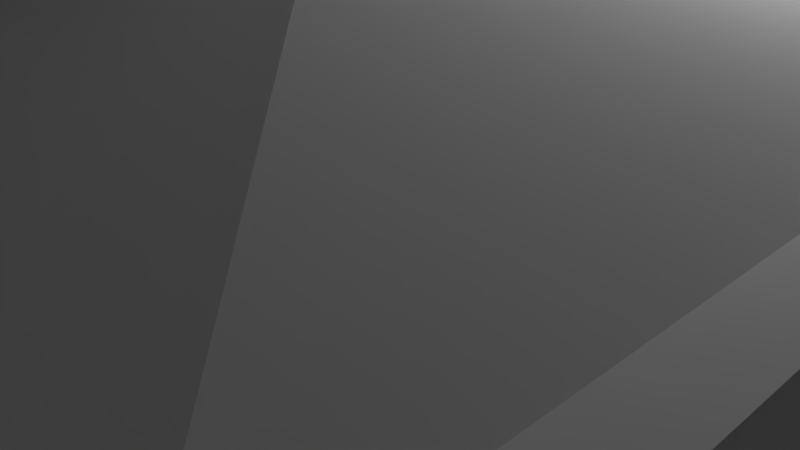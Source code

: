 # Source: pagoda.blend  (saved by Blender 2.68.0; exported with 4.5.12 LTS)
import bpy
from mathutils import Matrix  # noqa: F401  (used for matrix-valued properties, if any)

bpy.ops.wm.read_factory_settings(use_empty=True)
scene = bpy.context.scene
scene.name = 'Scene'

# ---- collections
col_collection_1 = bpy.data.collections.new('Collection 1'); scene.collection.children.link(col_collection_1)

# ---- materials (node trees are filled in below, after node groups)
mat_material = bpy.data.materials.new('Material')
mat_material.alpha_threshold = 0.0
mat_material.use_transparent_shadow = False
mat_material.roughness = 0.5
mat_material.line_color = (0.0, 0.0, 0.0, 1.0)

# ---- material node trees

# ---- world
world_world = bpy.data.worlds.new('World'); scene.world = world_world
world_world.color = (0.05088, 0.05088, 0.05088)
world_world.use_sun_shadow = False
world_world.sun_shadow_jitter_overblur = 0.0
world_world.cycles.sampling_method = 'MANUAL'
world_world.cycles.sample_map_resolution = 256

# ---- cameras
cam_camera = bpy.data.cameras.new('Camera')
cam_camera.clip_end = 100.0
cam_camera.lens = 35.0
cam_camera.sensor_width = 32.0
cam_camera.sensor_height = 18.0
cam_camera.ortho_scale = 7.314
cam_camera.dof.focus_distance = 0.0
cam_camera.dof.aperture_fstop = 128.0

# ---- lights
light_lamp = bpy.data.lights.new('Lamp', 'POINT')
light_lamp.transmission_factor = 0.0
light_lamp.cutoff_distance = 30.0
light_lamp.energy = 100.0
light_lamp.shadow_buffer_clip_start = 1.001
light_lamp.shadow_soft_size = 0.1
light_lamp.shadow_maximum_resolution = 0.006
light_lamp.use_absolute_resolution = True
light_lamp.cycles.use_multiple_importance_sampling = False

# ---- meshes
me_cube = bpy.data.meshes.new('Cube')
me_cube.from_pydata([(1.0, 1.0, -1.0), (1.0, -1.0, -1.0), (-1.0, -1.0, -1.0), (-1.0, 1.0, -1.0), (1.0, 1.0, 1.0), (1.0, -1.0, 1.0), (-1.0, -1.0, 1.0), (-1.0, 1.0, 1.0), (1.805, 1.805, -1.0), (1.805, -1.805, -1.0), (-1.805, -1.805, -1.0), (-1.805, 1.805, -1.0), (1.011, 1.011, -2.403), (1.011, -1.011, -2.403), (-1.011, -1.011, -2.403), (-1.011, 1.011, -2.403), (1.011, 1.011, -3.344), (1.011, -1.011, -3.344), (-1.011, -1.011, -3.344), (-1.011, 1.011, -3.344), (1.766, 1.766, -3.288), (1.766, -1.766, -3.288), (-1.766, -1.766, -3.288), (-1.766, 1.766, -3.288), (0.7597, 0.7597, -4.535), (0.7597, -0.7597, -4.535), (-0.7597, -0.7597, -4.535), (-0.7597, 0.7597, -4.535), (0.7597, 0.7597, -7.475), (0.7597, -0.7597, -7.475), (-0.7597, -0.7597, -7.475), (-0.7597, 0.7597, -7.475), (1.209, 1.209, -7.301), (1.209, -1.209, -7.301), (-1.209, -1.209, -7.301), (-1.209, 1.209, -7.301), (0.5874, 0.5874, -8.823), (0.5874, -0.5874, -8.823), (-0.5874, -0.5874, -8.823), (-0.5874, 0.5874, -8.823), (-0.5874, -0.5874, -9.831), (0.5874, 0.5874, -9.831), (0.5874, -0.5874, -9.831), (-0.5874, 0.5874, -9.831), (1.646, 1.646, -10.49), (1.646, -1.646, -10.49), (-1.646, -1.646, -10.49), (-1.646, 1.646, -10.49), (1.472, 1.472, -10.33), (1.472, -1.472, -10.33), (-1.472, -1.472, -10.33), (-1.472, 1.472, -10.33), (0.5995, 0.5995, -12.03), (0.5995, -0.5995, -12.03), (-0.5995, -0.5995, -12.03), (-0.5995, 0.5995, -12.03), (0.2248, 0.2248, -12.03), (0.2248, -0.2248, -12.03), (-0.2248, -0.2248, -12.03), (-0.2248, 0.2248, -12.03), (0.2248, 0.2248, -13.01), (0.2248, -0.2248, -13.01), (-0.2248, -0.2248, -13.01), (-0.2248, 0.2248, -13.01), (0.4375, 0.4375, -13.33), (0.4375, -0.4375, -13.33), (-0.4375, -0.4375, -13.33), (-0.4375, 0.4375, -13.33), (0.2346, 0.2346, -13.93), (0.2346, -0.2346, -13.93), (-0.2346, -0.2346, -13.93), (-0.2346, 0.2346, -13.93), (0.05865, 0.05865, -15.46), (0.05865, -0.05865, -15.46), (-0.05865, -0.05865, -15.46), (-0.05865, 0.05865, -15.46), (0.05865, 0.05865, -17.88), (0.05865, -0.05865, -17.88), (-0.05865, -0.05865, -17.88), (-0.05865, 0.05865, -17.88), (0.2025, 0.2025, -17.88), (0.2025, -0.2025, -17.88), (-0.2025, -0.2025, -17.88), (-0.2025, 0.2025, -17.88), (0.07545, 0.07545, -17.88), (0.07545, -0.07545, -17.88), (-0.07545, -0.07545, -17.88), (-0.07545, 0.07545, -17.88), (0.07545, 0.07545, -18.25), (0.07545, -0.07545, -18.25), (-0.07545, -0.07545, -18.25), (-0.07545, 0.07545, -18.25), (0.2009, 0.2009, -18.25), (0.2009, -0.2009, -18.25), (-0.2009, -0.2009, -18.25), (-0.2009, 0.2009, -18.25), (0.07801, 0.07801, -18.25), (0.07801, -0.07801, -18.25), (-0.07801, -0.07801, -18.25), (-0.07801, 0.07801, -18.25), (0.07801, 0.07801, -18.62), (0.07801, -0.07801, -18.62), (-0.07801, -0.07801, -18.62), (-0.07801, 0.07801, -18.62), (0.2134, 0.2134, -18.62), (0.2134, -0.2134, -18.62), (-0.2134, -0.2134, -18.62), (-0.2134, 0.2134, -18.62), (0.08761, 0.08761, -18.62), (0.08761, -0.08761, -18.62), (-0.08761, -0.08761, -18.62), (-0.08761, 0.08761, -18.62), (0.08761, 0.08761, -18.88), (0.08761, -0.08761, -18.88), (-0.08761, -0.08761, -18.88), (-0.08761, 0.08761, -18.88), (0.04643, 0.04643, -19.44), (0.04643, -0.04643, -19.44), (-0.04643, -0.04643, -19.44), (-0.04643, 0.04643, -19.44), (1.918, 1.918, -3.406), (1.918, -1.918, -3.406), (-1.918, -1.918, -3.406), (-1.918, 1.918, -3.406), (1.978, 1.978, -1.116), (1.978, -1.978, -1.116), (-1.978, -1.978, -1.116), (-1.978, 1.978, -1.116), (1.412, 1.412, -7.475), (1.412, -1.412, -7.475), (-1.412, -1.412, -7.475), (-1.412, 1.412, -7.475)], [], [(2, 3, 11, 10), (4, 7, 6, 5), (0, 4, 5, 1), (1, 5, 6, 2), (2, 6, 7, 3), (4, 0, 3, 7), (10, 11, 15, 14), (3, 0, 8, 11), (1, 2, 10, 9), (0, 1, 9, 8), (14, 15, 19, 18), (8, 9, 13, 12), (11, 8, 12, 15), (9, 10, 14, 13), (18, 19, 23, 22), (12, 13, 17, 16), (15, 12, 16, 19), (13, 14, 18, 17), (22, 23, 27, 26), (17, 18, 22, 21), (16, 17, 21, 20), (19, 16, 20, 23), (26, 27, 31, 30), (20, 21, 25, 24), (23, 20, 24, 27), (21, 22, 26, 25), (30, 31, 35, 34), (27, 24, 28, 31), (25, 26, 30, 29), (24, 25, 29, 28), (34, 35, 39, 38), (28, 29, 33, 32), (31, 28, 32, 35), (29, 30, 34, 33), (32, 33, 37, 36), (35, 32, 36, 39), (33, 34, 38, 37), (46, 47, 51, 50), (43, 41, 44, 47), (41, 42, 45, 44), (50, 51, 55, 54), (44, 45, 49, 48), (47, 44, 48, 51), (45, 46, 50, 49), (54, 55, 59, 58), (48, 49, 53, 52), (51, 48, 52, 55), (49, 50, 54, 53), (58, 59, 63, 62), (53, 54, 58, 57), (52, 53, 57, 56), (55, 52, 56, 59), (62, 63, 67, 66), (56, 57, 61, 60), (59, 56, 60, 63), (57, 58, 62, 61), (66, 67, 71, 70), (63, 60, 64, 67), (61, 62, 66, 65), (60, 61, 65, 64), (70, 71, 75, 74), (64, 65, 69, 68), (67, 64, 68, 71), (65, 66, 70, 69), (74, 75, 79, 78), (68, 69, 73, 72), (71, 68, 72, 75), (69, 70, 74, 73), (78, 79, 83, 82), (73, 74, 78, 77), (72, 73, 77, 76), (75, 72, 76, 79), (82, 83, 87, 86), (76, 77, 81, 80), (79, 76, 80, 83), (77, 78, 82, 81), (86, 87, 91, 90), (83, 80, 84, 87), (81, 82, 86, 85), (80, 81, 85, 84), (90, 91, 95, 94), (84, 85, 89, 88), (87, 84, 88, 91), (85, 86, 90, 89), (94, 95, 99, 98), (88, 89, 93, 92), (91, 88, 92, 95), (89, 90, 94, 93), (98, 99, 103, 102), (93, 94, 98, 97), (92, 93, 97, 96), (95, 92, 96, 99), (102, 103, 107, 106), (96, 97, 101, 100), (99, 96, 100, 103), (97, 98, 102, 101), (106, 107, 111, 110), (103, 100, 104, 107), (101, 102, 106, 105), (100, 101, 105, 104), (110, 111, 115, 114), (104, 105, 109, 108), (107, 104, 108, 111), (105, 106, 110, 109), (114, 115, 119, 118), (108, 109, 113, 112), (111, 108, 112, 115), (109, 110, 114, 113), (116, 117, 118, 119), (113, 114, 118, 117), (112, 113, 117, 116), (115, 112, 116, 119), (23, 22, 122, 123), (21, 20, 120, 121), (20, 23, 123, 120), (22, 21, 121, 122), (11, 10, 126, 127), (9, 8, 124, 125), (8, 11, 127, 124), (10, 9, 125, 126), (35, 34, 130, 131), (33, 32, 128, 129), (32, 35, 131, 128), (34, 33, 129, 130), (38, 39, 43, 40), (36, 37, 42, 41), (39, 36, 41, 43), (37, 38, 40, 42), (40, 43, 47, 46), (42, 40, 46, 45)])
_uv = me_cube.uv_layers.new(name='UVMap')
_uv.uv.foreach_set('vector', [0.5853, 0.04794, 0.467, 0.0483, 0.4192, 0.0006552, 0.6328, 0.0, 0.6229, 0.9935, 0.6233, 0.8748, 0.7415, 0.8752, 0.7412, 0.9939, 0.7439, 0.99, 0.6261, 0.9903, 0.6257, 0.8717, 0.7435, 0.8713, 0.7396, 0.9918, 0.6262, 0.9922, 0.6259, 0.8735, 0.7392, 0.8731, 0.7419, 0.9943, 0.6241, 0.9947, 0.6238, 0.876, 0.7415, 0.8757, 0.9022, 0.8734, 0.9893, 0.8732, 0.9897, 0.9918, 0.9025, 0.9921, 0.2668, 0.4926, 0.2661, 0.2784, 0.3548, 0.3252, 0.3551, 0.4453, 0.467, 0.0483, 0.4674, 0.167, 0.4199, 0.2149, 0.4192, 0.0006552, 0.5856, 0.1666, 0.5853, 0.04794, 0.6328, 0.0, 0.6334, 0.2143, 0.4674, 0.167, 0.5856, 0.1666, 0.6334, 0.2143, 0.4199, 0.2149, 0.3551, 0.4453, 0.3548, 0.3252, 0.4102, 0.3251, 0.4105, 0.4451, 0.268, 0.4921, 0.2673, 0.2779, 0.3559, 0.3247, 0.3563, 0.4447, 0.6229, 0.4583, 0.6222, 0.244, 0.7155, 0.2908, 0.7159, 0.4109, 0.0006573, 0.6932, 0.0, 0.4789, 0.09361, 0.5257, 0.09398, 0.6458, 0.5876, 0.04601, 0.468, 0.04638, 0.4229, 0.001732, 0.6319, 0.001091, 0.3563, 0.4447, 0.3559, 0.3247, 0.4114, 0.3245, 0.4117, 0.4446, 0.7159, 0.4109, 0.7155, 0.2908, 0.7565, 0.2907, 0.7569, 0.4107, 0.09398, 0.6458, 0.09361, 0.5257, 0.1469, 0.5256, 0.1473, 0.6456, 0.4192, 0.2538, 0.2096, 0.2544, 0.2691, 0.1734, 0.3592, 0.1731, 0.588, 0.166, 0.5876, 0.04601, 0.6319, 0.001091, 0.6325, 0.2107, 0.4683, 0.1664, 0.588, 0.166, 0.6325, 0.2107, 0.4236, 0.2113, 0.468, 0.04638, 0.4683, 0.1664, 0.4236, 0.2113, 0.4229, 0.001732, 0.3592, 0.1731, 0.2691, 0.1734, 0.2685, 0.0002765, 0.3587, 0.0, 0.4192, 0.2542, 0.2096, 0.2536, 0.2695, 0.173, 0.3597, 0.1732, 0.007451, 0.2766, 0.2171, 0.2759, 0.1576, 0.371, 0.06746, 0.3713, 0.4191, 0.2617, 0.2095, 0.2608, 0.2696, 0.1727, 0.3598, 0.1731, 0.8213, 0.7187, 0.7315, 0.719, 0.704, 0.6924, 0.847, 0.6919, 0.06746, 0.3713, 0.1576, 0.371, 0.158, 0.4991, 0.06786, 0.4994, 0.3598, 0.1731, 0.2696, 0.1727, 0.2704, 0.006066, 0.3605, 0.006476, 0.3597, 0.1732, 0.2695, 0.173, 0.2701, -0.0001616, 0.3602, 0.0001149, 0.1435, 0.8471, 0.0, 0.8466, 0.0372, 0.7525, 0.1069, 0.7527, 0.7318, 0.8091, 0.8216, 0.8089, 0.8475, 0.8355, 0.7044, 0.8359, 0.7315, 0.719, 0.7318, 0.8091, 0.7044, 0.8359, 0.704, 0.6924, 0.9018, 0.7111, 0.9021, 0.8013, 0.8759, 0.828, 0.8754, 0.6845, 0.1433, 0.8454, -0.0002125, 0.8459, 0.03641, 0.7515, 0.1061, 0.7513, 0.7685, 0.2143, 0.7681, 0.07073, 0.8596, 0.1074, 0.8598, 0.1771, 0.1436, 0.845, 0.000108, 0.8446, 0.03732, 0.7475, 0.107, 0.7477, 0.9894, 0.6393, 0.99, 0.8346, 0.9789, 0.8243, 0.9784, 0.6497, 0.2729, 0.582, 0.3186, 0.5294, 0.4144, 0.5294, 0.2864, 0.6769, 0.5498, 0.6367, 0.6193, 0.6365, 0.6852, 0.6991, 0.4906, 0.6997, 0.8866, 0.643, 0.8861, 0.4684, 0.993, 0.5198, 0.9933, 0.591, 0.9778, 0.6393, 0.9784, 0.8346, 0.9672, 0.8243, 0.9667, 0.6497, 0.9679, 0.2383, 0.9685, 0.4336, 0.956, 0.4233, 0.9555, 0.2487, 0.2581, 0.738, 0.2587, 0.9332, 0.2444, 0.923, 0.2438, 0.7483, 0.9396, 0.377, 0.8913, 0.3772, 0.9063, 0.3549, 0.9244, 0.3548, 0.8842, 0.6435, 0.8837, 0.4688, 0.9907, 0.5202, 0.9909, 0.5914, 0.782, 0.4293, 0.7815, 0.2546, 0.8911, 0.306, 0.8913, 0.3772, 0.8786, 0.643, 0.8781, 0.4684, 0.9902, 0.5198, 0.9904, 0.5909, 0.3776, 0.9912, 0.351, 0.9912, 0.3509, 0.9337, 0.3776, 0.9337, 0.9394, 0.3059, 0.9396, 0.377, 0.9244, 0.3548, 0.9243, 0.3282, 0.8911, 0.306, 0.9394, 0.3059, 0.9243, 0.3282, 0.9062, 0.3282, 0.8913, 0.3772, 0.8911, 0.306, 0.9062, 0.3282, 0.9063, 0.3549, 0.3776, 0.9337, 0.3509, 0.9337, 0.3382, 0.9165, 0.3901, 0.9164, 0.3758, 0.9914, 0.3491, 0.9914, 0.3489, 0.9339, 0.3756, 0.9339, 0.9063, 0.3549, 0.9062, 0.3282, 0.9488, 0.3281, 0.9489, 0.3548, 0.376, 0.9891, 0.3493, 0.9888, 0.35, 0.9335, 0.3767, 0.9338, 0.3901, 0.9164, 0.3382, 0.9165, 0.3502, 0.8798, 0.3781, 0.8797, 0.5704, 0.4004, 0.5703, 0.3737, 0.5926, 0.361, 0.5927, 0.4129, 0.3767, 0.9338, 0.35, 0.9335, 0.3375, 0.9189, 0.3894, 0.9195, 0.3756, 0.9339, 0.3489, 0.9339, 0.3363, 0.9167, 0.3882, 0.9166, 0.3781, 0.8797, 0.3502, 0.8798, 0.3605, 0.788, 0.3675, 0.788, 0.3882, 0.9166, 0.3363, 0.9167, 0.3482, 0.88, 0.376, 0.8799, 0.4622, 0.7535, 0.5139, 0.7481, 0.5055, 0.7833, 0.4778, 0.7862, 0.3894, 0.9195, 0.3375, 0.9189, 0.35, 0.8817, 0.3779, 0.882, 0.3675, 0.788, 0.3605, 0.788, 0.3603, 0.6457, 0.3673, 0.6457, 0.376, 0.8799, 0.3482, 0.88, 0.3583, 0.7882, 0.3653, 0.7882, 0.4778, 0.7862, 0.5055, 0.7833, 0.5028, 0.8581, 0.4959, 0.8588, 0.3779, 0.882, 0.35, 0.8817, 0.3615, 0.7916, 0.3685, 0.7917, 0.5308, 0.3488, 0.5238, 0.3488, 0.5153, 0.3403, 0.5393, 0.3402, 0.3685, 0.7917, 0.3615, 0.7916, 0.3632, 0.6547, 0.3701, 0.6547, 0.3653, 0.7882, 0.3583, 0.7882, 0.3579, 0.6459, 0.3648, 0.6459, 0.4959, 0.8588, 0.5028, 0.8581, 0.5138, 0.9628, 0.5068, 0.9635, 0.5293, 0.3196, 0.5129, 0.3196, 0.518, 0.3121, 0.5241, 0.312, 0.5239, 0.3557, 0.5308, 0.3557, 0.5393, 0.3642, 0.5154, 0.3643, 0.5238, 0.3488, 0.5239, 0.3557, 0.5154, 0.3643, 0.5153, 0.3403, 0.5308, 0.3557, 0.5308, 0.3488, 0.5393, 0.3402, 0.5393, 0.3642, 0.5624, 0.2521, 0.5534, 0.2521, 0.5535, 0.2303, 0.5624, 0.2304, 0.5129, 0.3196, 0.5129, 0.2956, 0.518, 0.3031, 0.518, 0.3121, 0.5292, 0.2955, 0.5293, 0.3196, 0.5241, 0.312, 0.5241, 0.3031, 0.5129, 0.2956, 0.5292, 0.2955, 0.5241, 0.3031, 0.518, 0.3031, 0.4924, 0.3032, 0.4834, 0.3032, 0.476, 0.2958, 0.4998, 0.2957, 0.5715, 0.2521, 0.5625, 0.2521, 0.5624, 0.2304, 0.5714, 0.2303, 0.518, 0.3121, 0.518, 0.3031, 0.5341, 0.303, 0.5342, 0.312, 0.5808, 0.2312, 0.5897, 0.2312, 0.5898, 0.2521, 0.5809, 0.2521, 0.569, 0.3231, 0.5528, 0.3231, 0.5577, 0.3158, 0.564, 0.3158, 0.4835, 0.3121, 0.4924, 0.3121, 0.4998, 0.3195, 0.4761, 0.3196, 0.4834, 0.3032, 0.4835, 0.3121, 0.4761, 0.3196, 0.476, 0.2958, 0.4924, 0.3121, 0.4924, 0.3032, 0.4998, 0.2957, 0.4998, 0.3195, 0.5534, 0.2521, 0.5442, 0.2521, 0.5441, 0.2304, 0.5534, 0.2303, 0.569, 0.2993, 0.569, 0.3231, 0.564, 0.3158, 0.5641, 0.3066, 0.5529, 0.2993, 0.569, 0.2993, 0.5641, 0.3066, 0.5578, 0.3066, 0.5528, 0.3231, 0.5529, 0.2993, 0.5578, 0.3066, 0.5577, 0.3158, 0.4942, 0.347, 0.485, 0.347, 0.4769, 0.339, 0.5022, 0.3389, 0.5441, 0.2521, 0.5348, 0.2521, 0.5348, 0.2304, 0.544, 0.2303, 0.5577, 0.3158, 0.5578, 0.3066, 0.5739, 0.3066, 0.5739, 0.3159, 0.5715, 0.2312, 0.5807, 0.2311, 0.5808, 0.2521, 0.5715, 0.2521, 0.4388, 0.408, 0.4388, 0.3908, 0.4463, 0.3959, 0.4463, 0.4029, 0.485, 0.347, 0.485, 0.3562, 0.477, 0.3643, 0.4769, 0.339, 0.4942, 0.3562, 0.4942, 0.347, 0.5022, 0.3389, 0.5023, 0.3642, 0.485, 0.3562, 0.4942, 0.3562, 0.5023, 0.3642, 0.477, 0.3643, 0.4944, 0.4371, 0.484, 0.4371, 0.484, 0.4216, 0.4944, 0.4216, 0.4641, 0.3907, 0.4642, 0.4079, 0.4567, 0.4029, 0.4567, 0.3958, 0.4388, 0.3908, 0.4641, 0.3907, 0.4567, 0.3958, 0.4463, 0.3959, 0.4642, 0.4079, 0.4388, 0.408, 0.4463, 0.4029, 0.4567, 0.4029, 0.4944, 0.4216, 0.484, 0.4216, 0.4863, 0.3883, 0.4918, 0.3883, 0.5212, 0.4409, 0.5108, 0.4408, 0.5108, 0.4253, 0.5212, 0.4254, 0.4463, 0.3959, 0.4567, 0.3958, 0.4567, 0.4073, 0.4463, 0.4073, 0.5391, 0.3953, 0.5495, 0.3953, 0.5496, 0.4102, 0.5392, 0.4103, 0.4543, 0.4334, 0.4543, 0.4371, 0.4488, 0.4371, 0.4488, 0.4334, 0.5392, 0.4103, 0.5496, 0.4102, 0.5472, 0.4427, 0.5417, 0.4427, 0.5212, 0.4254, 0.5108, 0.4253, 0.5134, 0.392, 0.5189, 0.3921, 0.4463, 0.4073, 0.4567, 0.4073, 0.4543, 0.4334, 0.4488, 0.4334, 1.0, 0.2545, 0.9994, 0.4641, 0.9913, 0.473, 0.992, 0.2455, 0.9907, 0.8579, 0.99, 0.6483, 0.9981, 0.6393, 0.9988, 0.8669, 0.2002, 0.9322, 0.1996, 0.7226, 0.2089, 0.7136, 0.2096, 0.9412, 0.9717, 0.2293, 0.9723, 0.01969, 0.9836, 0.01074, 0.9829, 0.2383, 0.9831, 0.4628, 0.9824, 0.2486, 0.9905, 0.2383, 0.9913, 0.473, 0.9843, 0.2281, 0.9836, 0.01385, 0.9917, 0.003595, 0.9924, 0.2383, 0.2074, 0.6494, 0.2067, 0.4351, 0.2163, 0.4249, 0.2171, 0.6596, 0.7346, 0.2435, 0.734, 0.02921, 0.746, 0.01895, 0.7467, 0.2537, 0.9426, 0.7949, 0.9422, 0.6514, 0.9539, 0.6393, 0.9544, 0.8069, 0.9549, 0.7949, 0.9544, 0.6514, 0.9662, 0.6393, 0.9667, 0.8069, 0.969, 0.3939, 0.9685, 0.2504, 0.9819, 0.2383, 0.9824, 0.4059, 0.9555, 0.2262, 0.9559, 0.08271, 0.9717, 0.07073, 0.9712, 0.2383, 0.1069, 0.7527, 0.0372, 0.7525, 0.03738, 0.6932, 0.1071, 0.6934, 0.1061, 0.7513, 0.03641, 0.7515, 0.03623, 0.6922, 0.1059, 0.6919, 0.8598, 0.1771, 0.8596, 0.1074, 0.9035, 0.1072, 0.9037, 0.1769, 0.107, 0.7477, 0.03732, 0.7475, 0.03749, 0.6903, 0.1072, 0.6906, 0.6191, 0.5668, 0.5496, 0.567, 0.49, 0.5044, 0.6846, 0.5038, 0.6193, 0.6365, 0.6191, 0.5668, 0.6846, 0.5038, 0.6852, 0.6991])
me_cube.materials.append(mat_material)
me_cube.use_remesh_preserve_volume = False
me_cube.use_remesh_preserve_attributes = False
me_cube.use_mirror_vertex_groups = False
me_cube.update()

# ---- objects
ob_cube = bpy.data.objects.new('Cube', me_cube)
ob_lamp = bpy.data.objects.new('Lamp', light_lamp)
ob_camera = bpy.data.objects.new('Camera', cam_camera)

# ---- transforms, parenting, visibility, modifiers, constraints
ob_cube.location = (0.0, 0.0, 0.0)
ob_cube.scale = (3.465, 3.465, -1.062)
ob_cube.lock_rotations_4d = False
ob_cube.empty_display_type = 'ARROWS'
ob_cube.lineart.crease_threshold = 0.0
ob_lamp.location = (4.076, 1.005, 5.904)
ob_lamp.rotation_euler = (0.6503, 0.05522, 1.866)
ob_lamp.lock_rotations_4d = False
ob_lamp.empty_display_type = 'ARROWS'
ob_lamp.color = (0.0, 0.0, 0.0, 0.0)
ob_lamp.lineart.crease_threshold = 0.0
ob_camera.location = (7.481, -6.508, 5.344)
ob_camera.rotation_euler = (1.109, 0.01082, 0.8149)
ob_camera.lock_rotations_4d = False
ob_camera.empty_display_type = 'ARROWS'
ob_camera.color = (0.0, 0.0, 0.0, 0.0)
ob_camera.display_type = 'WIRE'
ob_camera.lineart.crease_threshold = 0.0

# ---- collection membership
col_collection_1.objects.link(ob_cube)
col_collection_1.objects.link(ob_lamp)
col_collection_1.objects.link(ob_camera)

# ---- scene / render settings (as saved in the file)
scene.camera = ob_camera
scene.frame_start = 1; scene.frame_end = 250; scene.frame_set(0)
scene.render.engine = 'BLENDER_EEVEE_NEXT'
scene.render.image_settings.color_mode = 'RGB'
scene.render.image_settings.compression = 90
scene.render.resolution_percentage = 50
scene.render.dither_intensity = 0.0
scene.cycles.use_denoising = False
scene.cycles.samples = 10
scene.cycles.sampling_pattern = 'TABULATED_SOBOL'
scene.cycles.light_sampling_threshold = 0.0
scene.cycles.use_adaptive_sampling = False
scene.cycles.use_light_tree = False
scene.cycles.blur_glossy = 0.0
scene.cycles.volume_bounces = 1
scene.cycles.pixel_filter_type = 'GAUSSIAN'
scene.cycles.sample_clamp_indirect = 0.0
scene.view_settings.view_transform = 'Standard'
bpy.context.view_layer.update()

